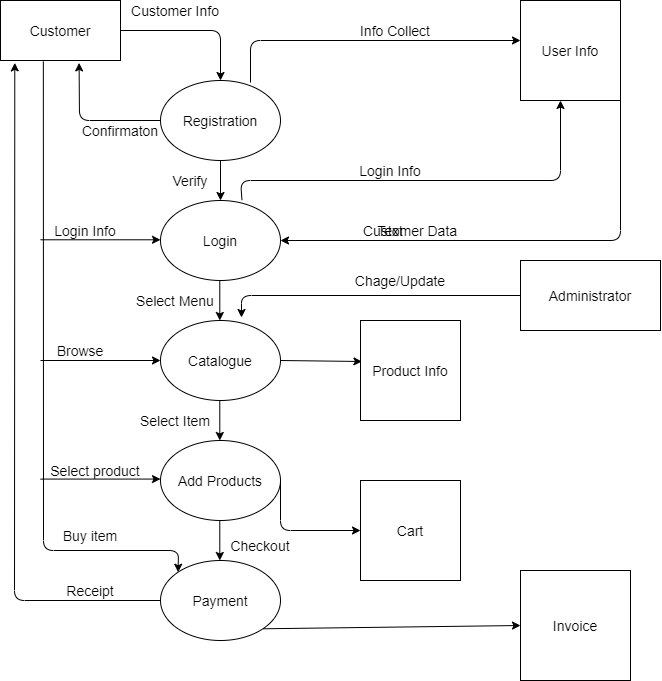

The diagram above was exported from draw.io. Its source (the exported page's mxGraphModel, read from the mxfile embedded in the PNG):
<mxGraphModel dx="1583" dy="700" grid="1" gridSize="10" guides="1" tooltips="1" connect="1" arrows="1" fold="1" page="1" pageScale="1" pageWidth="827" pageHeight="1169" math="0" shadow="0">
  <root>
    <mxCell id="WIyWlLk6GJQsqaUBKTNV-0" />
    <mxCell id="WIyWlLk6GJQsqaUBKTNV-1" parent="WIyWlLk6GJQsqaUBKTNV-0" />
    <mxCell id="djvAdBIUEzH-_4lr9KfP-1" value="Customer" style="rounded=0;whiteSpace=wrap;html=1;" vertex="1" parent="WIyWlLk6GJQsqaUBKTNV-1">
      <mxGeometry x="40" y="40" width="120" height="60" as="geometry" />
    </mxCell>
    <mxCell id="djvAdBIUEzH-_4lr9KfP-2" value="Payment" style="ellipse;whiteSpace=wrap;html=1;" vertex="1" parent="WIyWlLk6GJQsqaUBKTNV-1">
      <mxGeometry x="200" y="600" width="120" height="80" as="geometry" />
    </mxCell>
    <mxCell id="djvAdBIUEzH-_4lr9KfP-3" value="Add Products" style="ellipse;whiteSpace=wrap;html=1;" vertex="1" parent="WIyWlLk6GJQsqaUBKTNV-1">
      <mxGeometry x="200" y="480" width="120" height="80" as="geometry" />
    </mxCell>
    <mxCell id="djvAdBIUEzH-_4lr9KfP-4" value="Catalogue" style="ellipse;whiteSpace=wrap;html=1;" vertex="1" parent="WIyWlLk6GJQsqaUBKTNV-1">
      <mxGeometry x="200" y="360" width="120" height="80" as="geometry" />
    </mxCell>
    <mxCell id="djvAdBIUEzH-_4lr9KfP-5" value="Login" style="ellipse;whiteSpace=wrap;html=1;" vertex="1" parent="WIyWlLk6GJQsqaUBKTNV-1">
      <mxGeometry x="200" y="240" width="120" height="80" as="geometry" />
    </mxCell>
    <mxCell id="djvAdBIUEzH-_4lr9KfP-6" value="Registration" style="ellipse;whiteSpace=wrap;html=1;" vertex="1" parent="WIyWlLk6GJQsqaUBKTNV-1">
      <mxGeometry x="200" y="120" width="120" height="80" as="geometry" />
    </mxCell>
    <mxCell id="djvAdBIUEzH-_4lr9KfP-7" value="Administrator" style="rounded=0;whiteSpace=wrap;html=1;" vertex="1" parent="WIyWlLk6GJQsqaUBKTNV-1">
      <mxGeometry x="560" y="300" width="140" height="70" as="geometry" />
    </mxCell>
    <mxCell id="djvAdBIUEzH-_4lr9KfP-9" value="" style="endArrow=classic;html=1;exitX=1;exitY=0.5;exitDx=0;exitDy=0;entryX=0.5;entryY=0;entryDx=0;entryDy=0;" edge="1" parent="WIyWlLk6GJQsqaUBKTNV-1" source="djvAdBIUEzH-_4lr9KfP-1" target="djvAdBIUEzH-_4lr9KfP-6">
      <mxGeometry width="50" height="50" relative="1" as="geometry">
        <mxPoint x="330" y="340" as="sourcePoint" />
        <mxPoint x="380" y="290" as="targetPoint" />
        <Array as="points">
          <mxPoint x="260" y="70" />
        </Array>
      </mxGeometry>
    </mxCell>
    <mxCell id="djvAdBIUEzH-_4lr9KfP-10" value="" style="endArrow=classic;html=1;exitX=0;exitY=0.5;exitDx=0;exitDy=0;entryX=0.119;entryY=1.04;entryDx=0;entryDy=0;entryPerimeter=0;" edge="1" parent="WIyWlLk6GJQsqaUBKTNV-1" source="djvAdBIUEzH-_4lr9KfP-2" target="djvAdBIUEzH-_4lr9KfP-1">
      <mxGeometry width="50" height="50" relative="1" as="geometry">
        <mxPoint x="330" y="340" as="sourcePoint" />
        <mxPoint x="380" y="290" as="targetPoint" />
        <Array as="points">
          <mxPoint x="54" y="640" />
        </Array>
      </mxGeometry>
    </mxCell>
    <mxCell id="djvAdBIUEzH-_4lr9KfP-11" value="" style="endArrow=classic;html=1;exitX=0.357;exitY=1.017;exitDx=0;exitDy=0;exitPerimeter=0;entryX=0;entryY=0;entryDx=0;entryDy=0;" edge="1" parent="WIyWlLk6GJQsqaUBKTNV-1" source="djvAdBIUEzH-_4lr9KfP-1" target="djvAdBIUEzH-_4lr9KfP-2">
      <mxGeometry width="50" height="50" relative="1" as="geometry">
        <mxPoint x="330" y="340" as="sourcePoint" />
        <mxPoint x="380" y="290" as="targetPoint" />
        <Array as="points">
          <mxPoint x="83" y="590" />
          <mxPoint x="218" y="590" />
        </Array>
      </mxGeometry>
    </mxCell>
    <mxCell id="djvAdBIUEzH-_4lr9KfP-12" value="" style="endArrow=classic;html=1;entryX=0.655;entryY=1.04;entryDx=0;entryDy=0;entryPerimeter=0;exitX=0;exitY=0.5;exitDx=0;exitDy=0;" edge="1" parent="WIyWlLk6GJQsqaUBKTNV-1" source="djvAdBIUEzH-_4lr9KfP-6" target="djvAdBIUEzH-_4lr9KfP-1">
      <mxGeometry width="50" height="50" relative="1" as="geometry">
        <mxPoint x="200" y="210" as="sourcePoint" />
        <mxPoint x="380" y="290" as="targetPoint" />
        <Array as="points">
          <mxPoint x="119" y="160" />
        </Array>
      </mxGeometry>
    </mxCell>
    <mxCell id="djvAdBIUEzH-_4lr9KfP-13" value="" style="endArrow=classic;html=1;entryX=0;entryY=0.5;entryDx=0;entryDy=0;" edge="1" parent="WIyWlLk6GJQsqaUBKTNV-1">
      <mxGeometry width="50" height="50" relative="1" as="geometry">
        <mxPoint x="80.00000000000011" y="400" as="sourcePoint" />
        <mxPoint x="200.0000000000001" y="400" as="targetPoint" />
      </mxGeometry>
    </mxCell>
    <mxCell id="djvAdBIUEzH-_4lr9KfP-14" value="" style="endArrow=classic;html=1;entryX=0;entryY=0.5;entryDx=0;entryDy=0;" edge="1" parent="WIyWlLk6GJQsqaUBKTNV-1">
      <mxGeometry width="50" height="50" relative="1" as="geometry">
        <mxPoint x="80.00000000000011" y="279.29" as="sourcePoint" />
        <mxPoint x="200.0000000000001" y="279.29" as="targetPoint" />
      </mxGeometry>
    </mxCell>
    <mxCell id="djvAdBIUEzH-_4lr9KfP-15" value="" style="endArrow=classic;html=1;entryX=0;entryY=0.5;entryDx=0;entryDy=0;" edge="1" parent="WIyWlLk6GJQsqaUBKTNV-1">
      <mxGeometry width="50" height="50" relative="1" as="geometry">
        <mxPoint x="80.00000000000011" y="518.5699999999999" as="sourcePoint" />
        <mxPoint x="200.0000000000001" y="518.5699999999999" as="targetPoint" />
      </mxGeometry>
    </mxCell>
    <mxCell id="djvAdBIUEzH-_4lr9KfP-16" value="" style="endArrow=classic;html=1;exitX=0.5;exitY=1;exitDx=0;exitDy=0;" edge="1" parent="WIyWlLk6GJQsqaUBKTNV-1" source="djvAdBIUEzH-_4lr9KfP-6" target="djvAdBIUEzH-_4lr9KfP-5">
      <mxGeometry width="50" height="50" relative="1" as="geometry">
        <mxPoint x="330" y="340" as="sourcePoint" />
        <mxPoint x="380" y="290" as="targetPoint" />
      </mxGeometry>
    </mxCell>
    <mxCell id="djvAdBIUEzH-_4lr9KfP-18" value="" style="endArrow=classic;html=1;exitX=0.5;exitY=1;exitDx=0;exitDy=0;" edge="1" parent="WIyWlLk6GJQsqaUBKTNV-1">
      <mxGeometry width="50" height="50" relative="1" as="geometry">
        <mxPoint x="259.29" y="560" as="sourcePoint" />
        <mxPoint x="259.29" y="600" as="targetPoint" />
      </mxGeometry>
    </mxCell>
    <mxCell id="djvAdBIUEzH-_4lr9KfP-19" value="" style="endArrow=classic;html=1;exitX=0.5;exitY=1;exitDx=0;exitDy=0;" edge="1" parent="WIyWlLk6GJQsqaUBKTNV-1">
      <mxGeometry width="50" height="50" relative="1" as="geometry">
        <mxPoint x="259.29" y="440" as="sourcePoint" />
        <mxPoint x="259.29" y="480" as="targetPoint" />
      </mxGeometry>
    </mxCell>
    <mxCell id="djvAdBIUEzH-_4lr9KfP-20" value="" style="endArrow=classic;html=1;exitX=0.5;exitY=1;exitDx=0;exitDy=0;" edge="1" parent="WIyWlLk6GJQsqaUBKTNV-1">
      <mxGeometry width="50" height="50" relative="1" as="geometry">
        <mxPoint x="259.29" y="320" as="sourcePoint" />
        <mxPoint x="259.29" y="360" as="targetPoint" />
      </mxGeometry>
    </mxCell>
    <mxCell id="djvAdBIUEzH-_4lr9KfP-22" value="" style="endArrow=classic;html=1;exitX=0;exitY=0.5;exitDx=0;exitDy=0;" edge="1" parent="WIyWlLk6GJQsqaUBKTNV-1" source="djvAdBIUEzH-_4lr9KfP-7">
      <mxGeometry width="50" height="50" relative="1" as="geometry">
        <mxPoint x="330" y="480" as="sourcePoint" />
        <mxPoint x="281" y="357" as="targetPoint" />
        <Array as="points">
          <mxPoint x="281" y="335" />
        </Array>
      </mxGeometry>
    </mxCell>
    <mxCell id="djvAdBIUEzH-_4lr9KfP-23" value="User Info" style="whiteSpace=wrap;html=1;aspect=fixed;" vertex="1" parent="WIyWlLk6GJQsqaUBKTNV-1">
      <mxGeometry x="560" y="40" width="100" height="100" as="geometry" />
    </mxCell>
    <mxCell id="djvAdBIUEzH-_4lr9KfP-24" value="" style="endArrow=classic;html=1;entryX=0;entryY=0.4;entryDx=0;entryDy=0;entryPerimeter=0;" edge="1" parent="WIyWlLk6GJQsqaUBKTNV-1" target="djvAdBIUEzH-_4lr9KfP-23">
      <mxGeometry width="50" height="50" relative="1" as="geometry">
        <mxPoint x="290" y="122" as="sourcePoint" />
        <mxPoint x="530" y="210" as="targetPoint" />
        <Array as="points">
          <mxPoint x="290" y="80" />
        </Array>
      </mxGeometry>
    </mxCell>
    <mxCell id="djvAdBIUEzH-_4lr9KfP-25" value="" style="endArrow=classic;html=1;exitX=0.679;exitY=-0.005;exitDx=0;exitDy=0;exitPerimeter=0;" edge="1" parent="WIyWlLk6GJQsqaUBKTNV-1" source="djvAdBIUEzH-_4lr9KfP-5">
      <mxGeometry width="50" height="50" relative="1" as="geometry">
        <mxPoint x="480" y="260" as="sourcePoint" />
        <mxPoint x="600" y="140" as="targetPoint" />
        <Array as="points">
          <mxPoint x="280" y="220" />
          <mxPoint x="600" y="220" />
        </Array>
      </mxGeometry>
    </mxCell>
    <mxCell id="djvAdBIUEzH-_4lr9KfP-26" value="" style="endArrow=classic;html=1;exitX=1;exitY=0.5;exitDx=0;exitDy=0;entryX=1;entryY=0.5;entryDx=0;entryDy=0;" edge="1" parent="WIyWlLk6GJQsqaUBKTNV-1" source="djvAdBIUEzH-_4lr9KfP-23" target="djvAdBIUEzH-_4lr9KfP-5">
      <mxGeometry width="50" height="50" relative="1" as="geometry">
        <mxPoint x="480" y="260" as="sourcePoint" />
        <mxPoint x="530" y="210" as="targetPoint" />
        <Array as="points">
          <mxPoint x="660" y="280" />
        </Array>
      </mxGeometry>
    </mxCell>
    <mxCell id="djvAdBIUEzH-_4lr9KfP-27" value="Product Info" style="whiteSpace=wrap;html=1;aspect=fixed;" vertex="1" parent="WIyWlLk6GJQsqaUBKTNV-1">
      <mxGeometry x="400" y="360" width="100" height="100" as="geometry" />
    </mxCell>
    <mxCell id="djvAdBIUEzH-_4lr9KfP-28" value="" style="endArrow=classic;html=1;exitX=1;exitY=0.5;exitDx=0;exitDy=0;entryX=0.014;entryY=0.41;entryDx=0;entryDy=0;entryPerimeter=0;" edge="1" parent="WIyWlLk6GJQsqaUBKTNV-1" source="djvAdBIUEzH-_4lr9KfP-4" target="djvAdBIUEzH-_4lr9KfP-27">
      <mxGeometry width="50" height="50" relative="1" as="geometry">
        <mxPoint x="480" y="260" as="sourcePoint" />
        <mxPoint x="400" y="395" as="targetPoint" />
      </mxGeometry>
    </mxCell>
    <mxCell id="djvAdBIUEzH-_4lr9KfP-29" value="Cart" style="whiteSpace=wrap;html=1;aspect=fixed;" vertex="1" parent="WIyWlLk6GJQsqaUBKTNV-1">
      <mxGeometry x="400" y="520" width="100" height="100" as="geometry" />
    </mxCell>
    <mxCell id="djvAdBIUEzH-_4lr9KfP-30" value="" style="endArrow=classic;html=1;exitX=1;exitY=0.5;exitDx=0;exitDy=0;entryX=0;entryY=0.5;entryDx=0;entryDy=0;" edge="1" parent="WIyWlLk6GJQsqaUBKTNV-1" source="djvAdBIUEzH-_4lr9KfP-3" target="djvAdBIUEzH-_4lr9KfP-29">
      <mxGeometry width="50" height="50" relative="1" as="geometry">
        <mxPoint x="480" y="570" as="sourcePoint" />
        <mxPoint x="530" y="520" as="targetPoint" />
        <Array as="points">
          <mxPoint x="320" y="570" />
        </Array>
      </mxGeometry>
    </mxCell>
    <mxCell id="djvAdBIUEzH-_4lr9KfP-31" value="Invoice" style="whiteSpace=wrap;html=1;aspect=fixed;" vertex="1" parent="WIyWlLk6GJQsqaUBKTNV-1">
      <mxGeometry x="560" y="610" width="110" height="110" as="geometry" />
    </mxCell>
    <mxCell id="djvAdBIUEzH-_4lr9KfP-33" value="" style="endArrow=classic;html=1;exitX=1;exitY=1;exitDx=0;exitDy=0;entryX=0;entryY=0.5;entryDx=0;entryDy=0;" edge="1" parent="WIyWlLk6GJQsqaUBKTNV-1" source="djvAdBIUEzH-_4lr9KfP-2" target="djvAdBIUEzH-_4lr9KfP-31">
      <mxGeometry width="50" height="50" relative="1" as="geometry">
        <mxPoint x="480" y="570" as="sourcePoint" />
        <mxPoint x="530" y="520" as="targetPoint" />
      </mxGeometry>
    </mxCell>
    <mxCell id="djvAdBIUEzH-_4lr9KfP-35" value="Info Collect" style="text;html=1;strokeColor=none;fillColor=none;align=center;verticalAlign=middle;whiteSpace=wrap;rounded=0;" vertex="1" parent="WIyWlLk6GJQsqaUBKTNV-1">
      <mxGeometry x="390" y="60" width="90" height="20" as="geometry" />
    </mxCell>
    <mxCell id="djvAdBIUEzH-_4lr9KfP-36" value="Login Info" style="text;html=1;strokeColor=none;fillColor=none;align=center;verticalAlign=middle;whiteSpace=wrap;rounded=0;" vertex="1" parent="WIyWlLk6GJQsqaUBKTNV-1">
      <mxGeometry x="390" y="200" width="80" height="20" as="geometry" />
    </mxCell>
    <mxCell id="djvAdBIUEzH-_4lr9KfP-37" value="Customer Data" style="text;html=1;strokeColor=none;fillColor=none;align=center;verticalAlign=middle;whiteSpace=wrap;rounded=0;" vertex="1" parent="WIyWlLk6GJQsqaUBKTNV-1">
      <mxGeometry x="395" y="260" width="110" height="20" as="geometry" />
    </mxCell>
    <mxCell id="djvAdBIUEzH-_4lr9KfP-38" value="Chage/Update" style="text;html=1;strokeColor=none;fillColor=none;align=center;verticalAlign=middle;whiteSpace=wrap;rounded=0;" vertex="1" parent="WIyWlLk6GJQsqaUBKTNV-1">
      <mxGeometry x="410" y="310" width="60" height="20" as="geometry" />
    </mxCell>
    <mxCell id="djvAdBIUEzH-_4lr9KfP-40" value="Text" style="text;html=1;strokeColor=none;fillColor=none;align=center;verticalAlign=middle;whiteSpace=wrap;rounded=0;" vertex="1" parent="WIyWlLk6GJQsqaUBKTNV-1">
      <mxGeometry x="410" y="260" width="40" height="20" as="geometry" />
    </mxCell>
    <mxCell id="djvAdBIUEzH-_4lr9KfP-41" value="Receipt" style="text;html=1;strokeColor=none;fillColor=none;align=center;verticalAlign=middle;whiteSpace=wrap;rounded=0;" vertex="1" parent="WIyWlLk6GJQsqaUBKTNV-1">
      <mxGeometry x="100" y="620" width="60" height="20" as="geometry" />
    </mxCell>
    <mxCell id="djvAdBIUEzH-_4lr9KfP-42" value="Buy item" style="text;html=1;strokeColor=none;fillColor=none;align=center;verticalAlign=middle;whiteSpace=wrap;rounded=0;" vertex="1" parent="WIyWlLk6GJQsqaUBKTNV-1">
      <mxGeometry x="100" y="565" width="60" height="20" as="geometry" />
    </mxCell>
    <mxCell id="djvAdBIUEzH-_4lr9KfP-43" value="Select product" style="text;html=1;strokeColor=none;fillColor=none;align=center;verticalAlign=middle;whiteSpace=wrap;rounded=0;" vertex="1" parent="WIyWlLk6GJQsqaUBKTNV-1">
      <mxGeometry x="80" y="500" width="110" height="20" as="geometry" />
    </mxCell>
    <mxCell id="djvAdBIUEzH-_4lr9KfP-44" value="Login Info" style="text;html=1;strokeColor=none;fillColor=none;align=center;verticalAlign=middle;whiteSpace=wrap;rounded=0;" vertex="1" parent="WIyWlLk6GJQsqaUBKTNV-1">
      <mxGeometry x="90" y="260" width="70" height="20" as="geometry" />
    </mxCell>
    <mxCell id="djvAdBIUEzH-_4lr9KfP-45" value="Browse" style="text;html=1;strokeColor=none;fillColor=none;align=center;verticalAlign=middle;whiteSpace=wrap;rounded=0;" vertex="1" parent="WIyWlLk6GJQsqaUBKTNV-1">
      <mxGeometry x="100" y="380" width="40" height="20" as="geometry" />
    </mxCell>
    <mxCell id="djvAdBIUEzH-_4lr9KfP-47" value="Confirmaton" style="text;html=1;strokeColor=none;fillColor=none;align=center;verticalAlign=middle;whiteSpace=wrap;rounded=0;" vertex="1" parent="WIyWlLk6GJQsqaUBKTNV-1">
      <mxGeometry x="140" y="160" width="40" height="20" as="geometry" />
    </mxCell>
    <mxCell id="djvAdBIUEzH-_4lr9KfP-49" value="Customer Info" style="text;html=1;strokeColor=none;fillColor=none;align=center;verticalAlign=middle;whiteSpace=wrap;rounded=0;" vertex="1" parent="WIyWlLk6GJQsqaUBKTNV-1">
      <mxGeometry x="170" y="40" width="90" height="20" as="geometry" />
    </mxCell>
    <mxCell id="djvAdBIUEzH-_4lr9KfP-52" value="Verify" style="text;html=1;strokeColor=none;fillColor=none;align=center;verticalAlign=middle;whiteSpace=wrap;rounded=0;" vertex="1" parent="WIyWlLk6GJQsqaUBKTNV-1">
      <mxGeometry x="210" y="210" width="40" height="20" as="geometry" />
    </mxCell>
    <mxCell id="djvAdBIUEzH-_4lr9KfP-53" value="Select Menu" style="text;html=1;strokeColor=none;fillColor=none;align=center;verticalAlign=middle;whiteSpace=wrap;rounded=0;" vertex="1" parent="WIyWlLk6GJQsqaUBKTNV-1">
      <mxGeometry x="175" y="330" width="80" height="20" as="geometry" />
    </mxCell>
    <mxCell id="djvAdBIUEzH-_4lr9KfP-54" value="Select Item" style="text;html=1;strokeColor=none;fillColor=none;align=center;verticalAlign=middle;whiteSpace=wrap;rounded=0;" vertex="1" parent="WIyWlLk6GJQsqaUBKTNV-1">
      <mxGeometry x="175" y="450" width="80" height="20" as="geometry" />
    </mxCell>
    <mxCell id="djvAdBIUEzH-_4lr9KfP-55" value="Checkout" style="text;html=1;strokeColor=none;fillColor=none;align=center;verticalAlign=middle;whiteSpace=wrap;rounded=0;" vertex="1" parent="WIyWlLk6GJQsqaUBKTNV-1">
      <mxGeometry x="280" y="574.5" width="40" height="20" as="geometry" />
    </mxCell>
  </root>
</mxGraphModel>